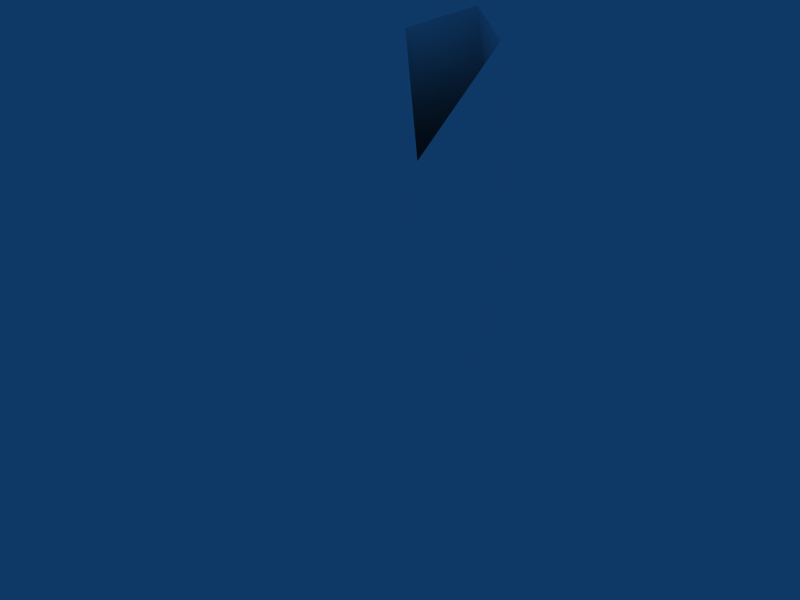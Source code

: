 # Source: 02-right_foot.blend  (saved by Blender 2.61.0; exported with 4.5.12 LTS)
import bpy
from mathutils import Matrix  # noqa: F401  (used for matrix-valued properties, if any)

bpy.ops.wm.read_factory_settings(use_empty=True)
scene = bpy.context.scene
scene.name = 'Scene'

# ---- collections
col_collection_1 = bpy.data.collections.new('Collection 1'); scene.collection.children.link(col_collection_1)

# ---- materials (node trees are filled in below, after node groups)
mat_skin = bpy.data.materials.new('Skin')
mat_skin.alpha_threshold = 0.0
mat_skin.diffuse_color = (1.0, 1.0, 1.0, 1.0)
mat_skin.specular_color = (0.1, 0.1, 0.1)
mat_skin.roughness = 0.5
mat_skin.line_color = (0.0, 0.0, 0.0, 1.0)

# ---- node groups
ng_auto_smooth = bpy.data.node_groups.new('Auto Smooth', 'GeometryNodeTree')
_s = ng_auto_smooth.interface.new_socket(name='Geometry', in_out='OUTPUT', socket_type='NodeSocketGeometry')
_s = ng_auto_smooth.interface.new_socket(name='Geometry', in_out='INPUT', socket_type='NodeSocketGeometry')
_s = ng_auto_smooth.interface.new_socket(name='Angle', in_out='INPUT', socket_type='NodeSocketFloat')
_s.subtype = 'ANGLE'
_s.min_value = 0.0
_s.max_value = 3.142
ng_auto_smooth.is_modifier = True
_N = ng_auto_smooth.nodes; _L = ng_auto_smooth.links
n0 = _N.new('NodeGroupOutput'); n0.name = 'Group Output'; n0.location = (480, -100)
n1 = _N.new('NodeGroupInput'); n1.name = 'Group Input'; n1.location = (-420, -300)
n2 = _N.new('NodeGroupInput'); n2.name = 'Group Input.001'; n2.location = (-60, -100)
n3 = _N.new('GeometryNodeSetShadeSmooth'); n3.name = 'Set Shade Smooth'; n3.location = (120, -100)
n3.domain = 'EDGE'
n4 = _N.new('GeometryNodeSetShadeSmooth'); n4.name = 'Set Shade Smooth.001'; n4.location = (300, -100)
n5 = _N.new('GeometryNodeInputMeshEdgeAngle'); n5.name = 'Edge Angle'; n5.location = (-420, -220)
n6 = _N.new('GeometryNodeInputEdgeSmooth'); n6.name = 'Is Edge Smooth'; n6.location = (-60, -160)
n7 = _N.new('GeometryNodeInputShadeSmooth'); n7.name = 'Is Face Smooth'; n7.location = (-240, -340)
n8 = _N.new('FunctionNodeBooleanMath'); n8.name = 'Boolean Math'; n8.location = (-60, -220)
n9 = _N.new('FunctionNodeCompare'); n9.name = 'Compare'; n9.location = (-240, -180)
n9.operation = 'LESS_EQUAL'
_L.new(n5.outputs[0], n9.inputs[0])
_L.new(n4.outputs[0], n0.inputs[0])
_L.new(n1.outputs[1], n9.inputs[1])
_L.new(n9.outputs[0], n8.inputs[0])
_L.new(n7.outputs[0], n8.inputs[1])
_L.new(n2.outputs[0], n3.inputs[0])
_L.new(n6.outputs[0], n3.inputs[1])
_L.new(n3.outputs[0], n4.inputs[0])
_L.new(n8.outputs[0], n3.inputs[2])
n0.is_active_output = True

# ---- material node trees

# ---- world
world_world = bpy.data.worlds.new('World'); scene.world = world_world
world_world.color = (0.05656, 0.2208, 0.4)
world_world.use_sun_shadow = False
world_world.sun_shadow_jitter_overblur = 0.0
world_world.cycles.sampling_method = 'MANUAL'
world_world.cycles.sample_map_resolution = 256

# ---- meshes
me_body_001 = bpy.data.meshes.new('Body.001')
me_body_001.from_pydata([(-0.6384, 0.2542, 0.1774), (0.3345, -1.521, -2.768), (2.229, 1.937, -2.768), (1.009, 2.485, -2.768), (0.4595, -0.5553, -2.768), (1.087, -1.667, -2.768), (1.556, -0.8742, -2.768), (0.03769, -0.1873, 0.2698), (-0.5712, -0.3491, -0.7948), (0.4033, -1.172, -0.6699), (1.239, -0.2742, -0.8088), (0.1421, 0.8494, -0.3838), (1.038, -0.05, -2.243), (0.4741, -0.6924, -2.205), (0.7291, -1.067, -2.211), (1.347, -0.6959, -2.205), (0.6176, 0.5186, 0.1814)], [], [(12, 11, 10), (12, 10, 15), (11, 16, 10), (15, 10, 14), (10, 9, 14), (10, 16, 7), (10, 7, 9), (14, 9, 13), (9, 8, 13), (9, 7, 8), (7, 0, 8), (13, 8, 12), (8, 11, 12), (8, 0, 11), (5, 6, 14), (6, 15, 14), (3, 4, 12), (4, 13, 12), (15, 6, 12), (6, 2, 12), (13, 4, 14), (4, 1, 14), (5, 1, 4), (5, 4, 6), (3, 2, 4), (2, 6, 4), (14, 1, 5), (12, 2, 3)])
me_body_001.polygons.foreach_set('use_smooth', [True] * 28)
_uv = me_body_001.uv_layers.new(name='UVTex')
_uv.uv.foreach_set('vector', [0.5658, 0.03109, 0.6231, 0.1364, 0.548, 0.1095, 0.5658, 0.03109, 0.548, 0.1095, 0.5269, 0.03161, 0.6231, 0.1364, 0.5973, 0.1663, 0.548, 0.1095, 0.3913, 0.03297, 0.4295, 0.1041, 0.3548, 0.04853, 0.4295, 0.1041, 0.3692, 0.1317, 0.3548, 0.04853, 0.4295, 0.1041, 0.4531, 0.1694, 0.4082, 0.1881, 0.4295, 0.1041, 0.4082, 0.1881, 0.3692, 0.1317, 0.8756, 0.1723, 0.9166, 0.2463, 0.855, 0.1864, 0.9166, 0.2463, 0.8549, 0.278, 0.855, 0.1864, 0.9166, 0.2463, 0.8994, 0.3205, 0.8549, 0.278, 0.8994, 0.3205, 0.861, 0.3391, 0.8549, 0.278, 0.9557, 0.3219, 0.9798, 0.4136, 0.9168, 0.3108, 0.9798, 0.4136, 0.9166, 0.4239, 0.9168, 0.3108, 0.9798, 0.4136, 0.9573, 0.4661, 0.9166, 0.4239, 0.3364, 0.01141, 0.3819, 0.0, 0.3548, 0.04853, 0.3819, 0.0, 0.3913, 0.03297, 0.3548, 0.04853, 0.7101, 0.7896, 0.7005, 0.9594, 0.6734, 0.9266, 0.9628, 0.2926, 0.9557, 0.3219, 0.9168, 0.3108, 0.5269, 0.03161, 0.5155, 0.0, 0.5658, 0.03109, 0.6379, 0.962, 0.6379, 0.8028, 0.6734, 0.9266, 0.855, 0.1864, 0.8326, 0.1642, 0.8756, 0.1723, 0.8326, 0.1642, 0.8632, 0.1422, 0.8756, 0.1723, 0.1091, 0.6939, 0.1513, 0.6944, 0.1541, 0.7481, 0.1091, 0.6939, 0.1541, 0.7481, 0.09146, 0.7416, 0.1545, 0.9185, 0.08281, 0.9009, 0.1541, 0.7481, 0.08281, 0.9009, 0.09146, 0.7416, 0.1541, 0.7481, 0.3548, 0.04853, 0.313, 0.03137, 0.3364, 0.01141, 0.6734, 0.9266, 0.6379, 0.8028, 0.7101, 0.7896])
_ca = me_body_001.color_attributes.new('Col', 'BYTE_COLOR', 'CORNER')
_ca.data.foreach_set('color', [1.0, 1.0, 1.0, 1.0, 1.0, 1.0, 1.0, 1.0, 1.0, 1.0, 1.0, 1.0, 1.0, 1.0, 1.0, 1.0, 1.0, 1.0, 1.0, 1.0, 1.0, 1.0, 1.0, 1.0, 1.0, 1.0, 1.0, 1.0, 1.0, 1.0, 1.0, 1.0, 1.0, 1.0, 1.0, 1.0, 1.0, 1.0, 1.0, 1.0, 1.0, 1.0, 1.0, 1.0, 1.0, 1.0, 1.0, 1.0, 1.0, 1.0, 1.0, 1.0, 1.0, 1.0, 1.0, 1.0, 1.0, 1.0, 1.0, 1.0, 1.0, 1.0, 1.0, 1.0, 1.0, 1.0, 1.0, 1.0, 1.0, 1.0, 1.0, 1.0, 1.0, 1.0, 1.0, 1.0, 1.0, 1.0, 1.0, 1.0, 1.0, 1.0, 1.0, 1.0, 1.0, 1.0, 1.0, 1.0, 1.0, 1.0, 1.0, 1.0, 1.0, 1.0, 1.0, 1.0, 1.0, 1.0, 1.0, 1.0, 1.0, 1.0, 1.0, 1.0, 1.0, 1.0, 1.0, 1.0, 1.0, 1.0, 1.0, 1.0, 1.0, 1.0, 1.0, 1.0, 1.0, 1.0, 1.0, 1.0, 1.0, 1.0, 1.0, 1.0, 1.0, 1.0, 1.0, 1.0, 1.0, 1.0, 1.0, 1.0, 1.0, 1.0, 1.0, 1.0, 1.0, 1.0, 1.0, 1.0, 1.0, 1.0, 1.0, 1.0, 1.0, 1.0, 1.0, 1.0, 1.0, 1.0, 1.0, 1.0, 1.0, 1.0, 1.0, 1.0, 1.0, 1.0, 1.0, 1.0, 1.0, 1.0, 1.0, 1.0, 1.0, 1.0, 1.0, 1.0, 1.0, 1.0, 1.0, 1.0, 1.0, 1.0, 1.0, 1.0, 1.0, 1.0, 1.0, 1.0, 1.0, 1.0, 1.0, 1.0, 1.0, 1.0, 1.0, 1.0, 1.0, 1.0, 1.0, 1.0, 1.0, 1.0, 1.0, 1.0, 1.0, 1.0, 1.0, 1.0, 1.0, 1.0, 1.0, 1.0, 1.0, 1.0, 1.0, 1.0, 1.0, 1.0, 1.0, 1.0, 1.0, 1.0, 1.0, 1.0, 1.0, 1.0, 1.0, 1.0, 1.0, 1.0, 1.0, 1.0, 1.0, 1.0, 1.0, 1.0, 1.0, 1.0, 1.0, 1.0, 1.0, 1.0, 1.0, 1.0, 1.0, 1.0, 1.0, 1.0, 1.0, 1.0, 1.0, 1.0, 1.0, 1.0, 1.0, 1.0, 1.0, 1.0, 1.0, 1.0, 1.0, 1.0, 1.0, 1.0, 1.0, 1.0, 1.0, 1.0, 1.0, 1.0, 1.0, 1.0, 1.0, 1.0, 1.0, 1.0, 1.0, 1.0, 1.0, 1.0, 1.0, 1.0, 1.0, 1.0, 1.0, 1.0, 1.0, 1.0, 1.0, 1.0, 1.0, 1.0, 1.0, 1.0, 1.0, 1.0, 1.0, 1.0, 1.0, 1.0, 1.0, 1.0, 1.0, 1.0, 1.0, 1.0, 1.0, 1.0, 1.0, 1.0, 1.0, 1.0, 1.0, 1.0, 1.0, 1.0, 1.0, 1.0, 1.0, 1.0, 1.0, 1.0, 1.0, 1.0, 1.0, 1.0, 1.0, 1.0, 1.0, 1.0, 1.0, 1.0, 1.0, 1.0, 1.0, 1.0, 1.0, 1.0, 1.0, 1.0, 1.0, 1.0, 1.0, 1.0])
me_body_001.materials.append(mat_skin)
me_body_001.use_remesh_preserve_volume = False
me_body_001.use_remesh_preserve_attributes = False
me_body_001.use_mirror_vertex_groups = False
me_body_001.update()

# ---- objects
ob_man_001 = bpy.data.objects.new('Man.001', me_body_001)

# ---- transforms, parenting, visibility, modifiers, constraints
ob_man_001.location = (-1.198, -1.12, 0.4519)
ob_man_001.rotation_euler = (0.0, -0.0, 3.142)
ob_man_001.scale = (0.2643, 0.2643, 0.7187)
ob_man_001.lock_rotations_4d = False
ob_man_001.empty_display_type = 'ARROWS'
ob_man_001.color = (0.0, 0.0, 0.0, 1.0)
ob_man_001.lineart.crease_threshold = 0.0
_vg = ob_man_001.vertex_groups.new(name='UpperArm_L')
_vg = ob_man_001.vertex_groups.new(name='UpperArm_R')
_vg = ob_man_001.vertex_groups.new(name='LowerArm_L')
_vg = ob_man_001.vertex_groups.new(name='LowerArm_R')
_vg = ob_man_001.vertex_groups.new(name='Palm_L')
_vg = ob_man_001.vertex_groups.new(name='Palm_R')
_vg = ob_man_001.vertex_groups.new(name='Thumb_L')
_vg = ob_man_001.vertex_groups.new(name='Thumb_R')
_vg = ob_man_001.vertex_groups.new(name='Fingers_L')
_vg = ob_man_001.vertex_groups.new(name='Fingers_R')
_vg = ob_man_001.vertex_groups.new(name='Back')
_vg = ob_man_001.vertex_groups.new(name='Neck')
_vg = ob_man_001.vertex_groups.new(name='Head')
_vg = ob_man_001.vertex_groups.new(name='Shoulder_L')
_vg = ob_man_001.vertex_groups.new(name='Shoulder_R')
_vg = ob_man_001.vertex_groups.new(name='Pelvis')
_vg = ob_man_001.vertex_groups.new(name='UpperLeg_L')
_vg = ob_man_001.vertex_groups.new(name='UpperLeg_R')
_vg = ob_man_001.vertex_groups.new(name='LowerLeg_L')
_vg = ob_man_001.vertex_groups.new(name='LowerLeg_R')
_vg = ob_man_001.vertex_groups.new(name='Foot_L')
_vg = ob_man_001.vertex_groups.new(name='Foot_R')
_vg = ob_man_001.vertex_groups.new(name='Hip_L')
_vg = ob_man_001.vertex_groups.new(name='Hip_R')
_m = ob_man_001.modifiers.new('Auto Smooth', 'NODES')
_m.node_group = ng_auto_smooth
_gi = [s.identifier for s in ng_auto_smooth.interface.items_tree if s.item_type == 'SOCKET' and s.in_out == 'INPUT']
_m[_gi[1]] = 0.5236  # Angle

# ---- collection membership
col_collection_1.objects.link(ob_man_001)

# ---- scene / render settings (as saved in the file)
scene.frame_start = 1; scene.frame_end = 250; scene.frame_set(40)
scene.render.engine = 'BLENDER_EEVEE_NEXT'
scene.render.image_settings.file_format = 'JPEG'
scene.render.image_settings.color_mode = 'RGB'
scene.render.image_settings.compression = 90
scene.render.resolution_x = 800
scene.render.resolution_y = 600
scene.render.pixel_aspect_x = 100.0
scene.render.pixel_aspect_y = 100.0
scene.render.fps = 25
scene.render.dither_intensity = 0.0
scene.render.use_compositing = False
scene.render.use_sequencer = False
scene.render.bake_margin = 2
scene.render.bake_bias = 0.0
scene.render.use_stamp_time = False
scene.render.use_stamp_date = False
scene.render.use_stamp_frame = False
scene.render.use_stamp_camera = False
scene.render.use_stamp_scene = False
scene.render.use_stamp_filename = False
scene.render.use_stamp_render_time = False
scene.render.stamp_font_size = 0
scene.cycles.use_denoising = False
scene.cycles.samples = 10
scene.cycles.sampling_pattern = 'TABULATED_SOBOL'
scene.cycles.light_sampling_threshold = 0.0
scene.cycles.use_adaptive_sampling = False
scene.cycles.use_light_tree = False
scene.cycles.blur_glossy = 0.0
scene.cycles.volume_bounces = 1
scene.cycles.pixel_filter_type = 'GAUSSIAN'
scene.cycles.sample_clamp_indirect = 0.0
scene.view_settings.view_transform = 'Raw'
bpy.context.view_layer.update()

# ---- added for rendering (the .blend has no active camera): camera
cam_auto = bpy.data.cameras.new('AutoCamera')
cam_auto.lens = 50.0
cam_auto.sensor_width = 36.0
cam_auto.clip_end = 1000.0
ob_auto_camera = bpy.data.objects.new('AutoCamera', cam_auto)
scene.collection.objects.link(ob_auto_camera)
ob_auto_camera.location = (0.959114, -4.06891, 1.44784)
ob_auto_camera.rotation_euler = (1.09748, -7.21219e-08, 0.694738)
scene.camera = ob_auto_camera
bpy.context.view_layer.update()
